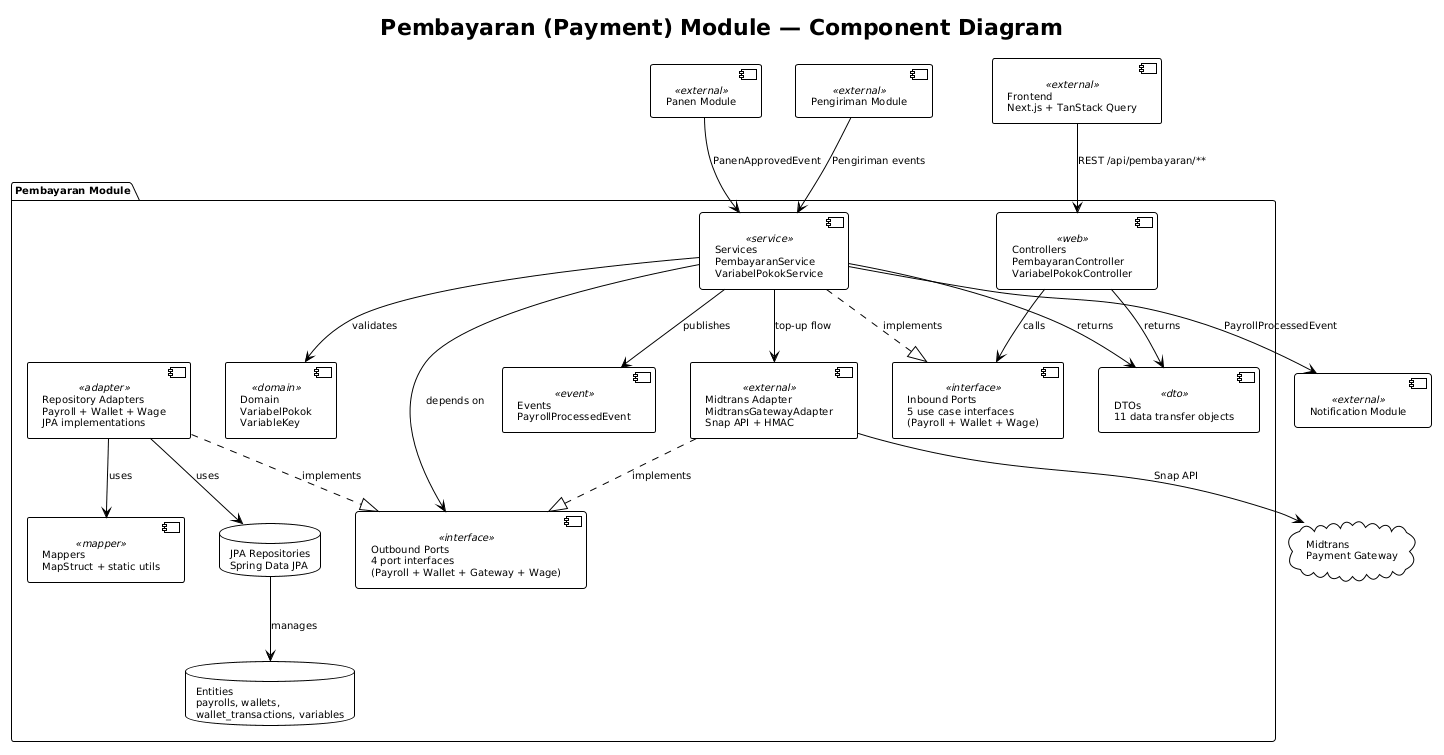

The diagram above was rendered by PlantUML. Its source (embedded in the PNG):
@startuml
!theme plain
skinparam backgroundColor #FFFFFF
skinparam defaultFontSize 10

title **Pembayaran (Payment) Module — Component Diagram**

package "Pembayaran Module" {
  [Controllers\nPembayaranController\nVariabelPokokController] <<web>> as Ctrl
  [Inbound Ports\n5 use case interfaces\n(Payroll + Wallet + Wage)] <<interface>> as InPorts
  [Services\nPembayaranService\nVariabelPokokService] <<service>> as Svc
  [Outbound Ports\n4 port interfaces\n(Payroll + Wallet + Gateway + Wage)] <<interface>> as OutPorts
  [Domain\nVariabelPokok\nVariableKey] <<domain>> as Domain
  [DTOs\n11 data transfer objects] <<dto>> as DTOs
  [Events\nPayrollProcessedEvent] <<event>> as Events
  [Repository Adapters\nPayroll + Wallet + Wage\nJPA implementations] <<adapter>> as Adapters
  [Midtrans Adapter\nMidtransGatewayAdapter\nSnap API + HMAC] <<external>> as Gateway
  [Mappers\nMapStruct + static utils] <<mapper>> as Mappers
  database "JPA Repositories\nSpring Data JPA" as JpaRepos
  database "Entities\npayrolls, wallets,\nwallet_transactions, variables" as Entities
}

cloud "Midtrans\nPayment Gateway" as Midtrans
[Panen Module] <<external>> as Panen
[Pengiriman Module] <<external>> as Pengiriman
[Notification Module] <<external>> as Notif
[Frontend\nNext.js + TanStack Query] <<external>> as FE

' Internal
Ctrl --> InPorts : calls
Svc ..|> InPorts : implements
Svc --> OutPorts : depends on
Svc --> Domain : validates
Adapters ..|> OutPorts : implements
Gateway ..|> OutPorts : implements
Adapters --> JpaRepos : uses
Adapters --> Mappers : uses
JpaRepos --> Entities : manages
Svc --> DTOs : returns
Ctrl --> DTOs : returns
Svc --> Events : publishes

' Cross-module
Panen --> Svc : PanenApprovedEvent
Pengiriman --> Svc : Pengiriman events
Svc --> Notif : PayrollProcessedEvent

' External
FE --> Ctrl : REST /api/pembayaran/**
Svc --> Gateway : top-up flow
Gateway --> Midtrans : Snap API
@enduml